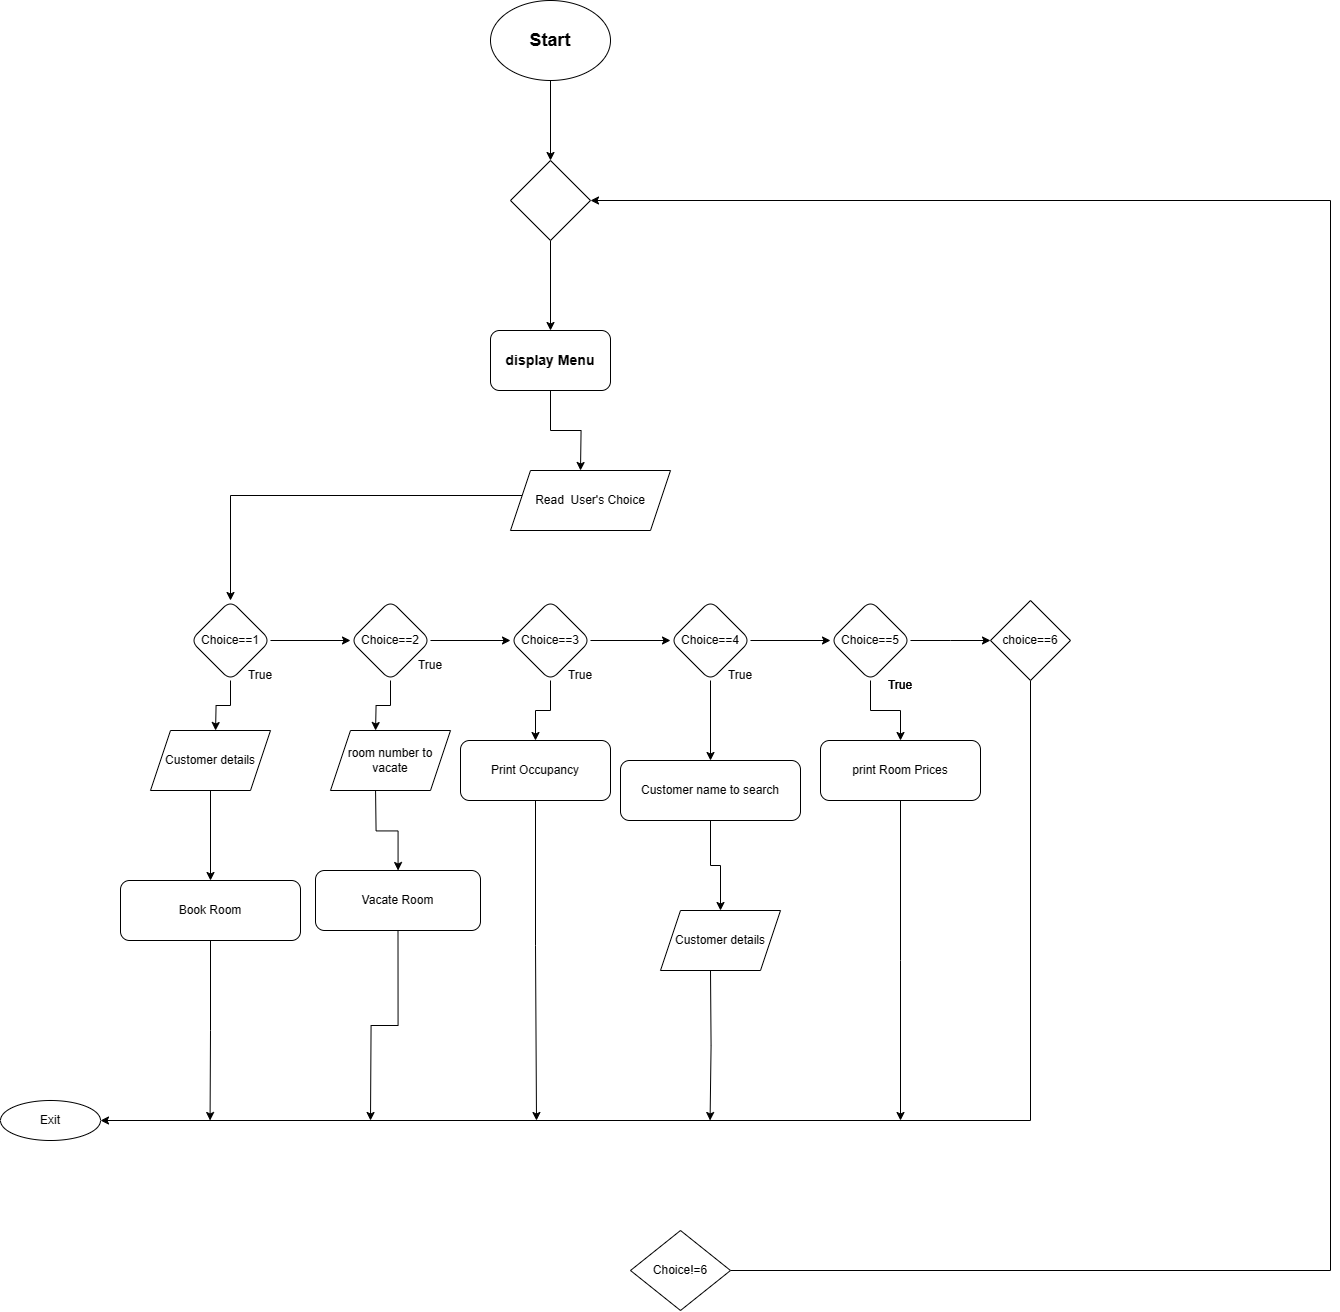

The diagram above was exported from draw.io. Its source (the exported page's mxGraphModel, read from the mxfile embedded in the PNG):
<mxGraphModel dx="2339" dy="813" grid="1" gridSize="10" guides="1" tooltips="1" connect="1" arrows="1" fold="1" page="1" pageScale="1" pageWidth="850" pageHeight="1100" math="0" shadow="0">
  <root>
    <mxCell id="0" />
    <mxCell id="1" parent="0" />
    <mxCell id="0yXZloLxHyIIPoFECALG-7" value="" style="edgeStyle=orthogonalEdgeStyle;rounded=0;orthogonalLoop=1;jettySize=auto;html=1;" parent="1" source="0yXZloLxHyIIPoFECALG-2" target="0yXZloLxHyIIPoFECALG-6" edge="1">
      <mxGeometry relative="1" as="geometry" />
    </mxCell>
    <mxCell id="0yXZloLxHyIIPoFECALG-2" value="&lt;h2&gt;Start&lt;/h2&gt;" style="ellipse;whiteSpace=wrap;html=1;direction=west;" parent="1" vertex="1">
      <mxGeometry x="360" y="100" width="120" height="80" as="geometry" />
    </mxCell>
    <mxCell id="0yXZloLxHyIIPoFECALG-9" value="" style="edgeStyle=orthogonalEdgeStyle;rounded=0;orthogonalLoop=1;jettySize=auto;html=1;" parent="1" source="0yXZloLxHyIIPoFECALG-6" target="0yXZloLxHyIIPoFECALG-8" edge="1">
      <mxGeometry relative="1" as="geometry" />
    </mxCell>
    <mxCell id="0yXZloLxHyIIPoFECALG-6" value="" style="rhombus;whiteSpace=wrap;html=1;" parent="1" vertex="1">
      <mxGeometry x="380" y="260" width="80" height="80" as="geometry" />
    </mxCell>
    <mxCell id="0yXZloLxHyIIPoFECALG-27" value="" style="edgeStyle=orthogonalEdgeStyle;rounded=0;orthogonalLoop=1;jettySize=auto;html=1;" parent="1" source="0yXZloLxHyIIPoFECALG-8" edge="1">
      <mxGeometry relative="1" as="geometry">
        <mxPoint x="450" y="569.9999999999998" as="targetPoint" />
      </mxGeometry>
    </mxCell>
    <mxCell id="0yXZloLxHyIIPoFECALG-8" value="&lt;h3&gt;display Menu&lt;/h3&gt;" style="rounded=1;whiteSpace=wrap;html=1;" parent="1" vertex="1">
      <mxGeometry x="360" y="430" width="120" height="60" as="geometry" />
    </mxCell>
    <mxCell id="0yXZloLxHyIIPoFECALG-29" value="" style="edgeStyle=orthogonalEdgeStyle;rounded=0;orthogonalLoop=1;jettySize=auto;html=1;entryX=0.5;entryY=0;entryDx=0;entryDy=0;" parent="1" source="9DIpDp9TRdDuc4fnVMPV-6" target="0yXZloLxHyIIPoFECALG-36" edge="1">
      <mxGeometry relative="1" as="geometry">
        <mxPoint x="360" y="595.0000000000002" as="sourcePoint" />
        <Array as="points">
          <mxPoint x="100" y="595" />
        </Array>
      </mxGeometry>
    </mxCell>
    <mxCell id="0yXZloLxHyIIPoFECALG-33" value="" style="edgeStyle=orthogonalEdgeStyle;rounded=0;orthogonalLoop=1;jettySize=auto;html=1;" parent="1" source="0yXZloLxHyIIPoFECALG-28" target="0yXZloLxHyIIPoFECALG-32" edge="1">
      <mxGeometry relative="1" as="geometry" />
    </mxCell>
    <mxCell id="0yXZloLxHyIIPoFECALG-53" value="" style="edgeStyle=orthogonalEdgeStyle;rounded=0;orthogonalLoop=1;jettySize=auto;html=1;" parent="1" source="0yXZloLxHyIIPoFECALG-28" target="0yXZloLxHyIIPoFECALG-52" edge="1">
      <mxGeometry relative="1" as="geometry" />
    </mxCell>
    <mxCell id="0yXZloLxHyIIPoFECALG-28" value="Choice==3" style="rhombus;whiteSpace=wrap;html=1;rounded=1;" parent="1" vertex="1">
      <mxGeometry x="380" y="700" width="80" height="80" as="geometry" />
    </mxCell>
    <mxCell id="0yXZloLxHyIIPoFECALG-39" style="edgeStyle=orthogonalEdgeStyle;rounded=0;orthogonalLoop=1;jettySize=auto;html=1;exitX=1;exitY=0.5;exitDx=0;exitDy=0;entryX=0;entryY=0.5;entryDx=0;entryDy=0;" parent="1" source="0yXZloLxHyIIPoFECALG-30" target="0yXZloLxHyIIPoFECALG-28" edge="1">
      <mxGeometry relative="1" as="geometry" />
    </mxCell>
    <mxCell id="0yXZloLxHyIIPoFECALG-55" value="" style="edgeStyle=orthogonalEdgeStyle;rounded=0;orthogonalLoop=1;jettySize=auto;html=1;" parent="1" source="0yXZloLxHyIIPoFECALG-30" edge="1">
      <mxGeometry relative="1" as="geometry">
        <mxPoint x="245.0588235294117" y="829.9999999999998" as="targetPoint" />
      </mxGeometry>
    </mxCell>
    <mxCell id="0yXZloLxHyIIPoFECALG-30" value="Choice==2" style="rhombus;whiteSpace=wrap;html=1;rounded=1;" parent="1" vertex="1">
      <mxGeometry x="220" y="700" width="80" height="80" as="geometry" />
    </mxCell>
    <mxCell id="0yXZloLxHyIIPoFECALG-35" value="" style="edgeStyle=orthogonalEdgeStyle;rounded=0;orthogonalLoop=1;jettySize=auto;html=1;" parent="1" source="0yXZloLxHyIIPoFECALG-32" target="0yXZloLxHyIIPoFECALG-34" edge="1">
      <mxGeometry relative="1" as="geometry" />
    </mxCell>
    <mxCell id="0yXZloLxHyIIPoFECALG-43" value="" style="edgeStyle=orthogonalEdgeStyle;rounded=0;orthogonalLoop=1;jettySize=auto;html=1;" parent="1" source="0yXZloLxHyIIPoFECALG-32" target="0yXZloLxHyIIPoFECALG-42" edge="1">
      <mxGeometry relative="1" as="geometry" />
    </mxCell>
    <mxCell id="0yXZloLxHyIIPoFECALG-32" value="Choice==4" style="rhombus;whiteSpace=wrap;html=1;rounded=1;" parent="1" vertex="1">
      <mxGeometry x="540" y="700" width="80" height="80" as="geometry" />
    </mxCell>
    <mxCell id="0yXZloLxHyIIPoFECALG-47" value="" style="edgeStyle=orthogonalEdgeStyle;rounded=0;orthogonalLoop=1;jettySize=auto;html=1;" parent="1" source="0yXZloLxHyIIPoFECALG-34" target="0yXZloLxHyIIPoFECALG-46" edge="1">
      <mxGeometry relative="1" as="geometry" />
    </mxCell>
    <mxCell id="0yXZloLxHyIIPoFECALG-49" value="" style="edgeStyle=orthogonalEdgeStyle;rounded=0;orthogonalLoop=1;jettySize=auto;html=1;" parent="1" source="0yXZloLxHyIIPoFECALG-34" edge="1">
      <mxGeometry relative="1" as="geometry">
        <mxPoint x="860" y="740" as="targetPoint" />
      </mxGeometry>
    </mxCell>
    <mxCell id="0yXZloLxHyIIPoFECALG-34" value="Choice==5" style="rhombus;whiteSpace=wrap;html=1;rounded=1;" parent="1" vertex="1">
      <mxGeometry x="700" y="700" width="80" height="80" as="geometry" />
    </mxCell>
    <mxCell id="0yXZloLxHyIIPoFECALG-38" style="edgeStyle=orthogonalEdgeStyle;rounded=0;orthogonalLoop=1;jettySize=auto;html=1;entryX=0;entryY=0.5;entryDx=0;entryDy=0;" parent="1" source="0yXZloLxHyIIPoFECALG-36" target="0yXZloLxHyIIPoFECALG-30" edge="1">
      <mxGeometry relative="1" as="geometry" />
    </mxCell>
    <mxCell id="0yXZloLxHyIIPoFECALG-59" value="" style="edgeStyle=orthogonalEdgeStyle;rounded=0;orthogonalLoop=1;jettySize=auto;html=1;" parent="1" source="0yXZloLxHyIIPoFECALG-36" edge="1">
      <mxGeometry relative="1" as="geometry">
        <mxPoint x="85.05882352941171" y="829.9999999999998" as="targetPoint" />
      </mxGeometry>
    </mxCell>
    <mxCell id="0yXZloLxHyIIPoFECALG-36" value="Choice==1" style="rhombus;whiteSpace=wrap;html=1;rounded=1;" parent="1" vertex="1">
      <mxGeometry x="60" y="700" width="80" height="80" as="geometry" />
    </mxCell>
    <mxCell id="9DIpDp9TRdDuc4fnVMPV-5" style="edgeStyle=orthogonalEdgeStyle;rounded=0;orthogonalLoop=1;jettySize=auto;html=1;exitX=0.5;exitY=1;exitDx=0;exitDy=0;entryX=0.5;entryY=0;entryDx=0;entryDy=0;" edge="1" parent="1" source="0yXZloLxHyIIPoFECALG-42" target="9DIpDp9TRdDuc4fnVMPV-8">
      <mxGeometry relative="1" as="geometry">
        <mxPoint x="580" y="1010" as="targetPoint" />
      </mxGeometry>
    </mxCell>
    <mxCell id="0yXZloLxHyIIPoFECALG-42" value="Customer name to search" style="whiteSpace=wrap;html=1;rounded=1;" parent="1" vertex="1">
      <mxGeometry x="490" y="860" width="180" height="60" as="geometry" />
    </mxCell>
    <mxCell id="0yXZloLxHyIIPoFECALG-87" style="edgeStyle=orthogonalEdgeStyle;rounded=0;orthogonalLoop=1;jettySize=auto;html=1;exitX=0.5;exitY=1;exitDx=0;exitDy=0;" parent="1" source="0yXZloLxHyIIPoFECALG-46" edge="1">
      <mxGeometry relative="1" as="geometry">
        <mxPoint x="770" y="1220" as="targetPoint" />
      </mxGeometry>
    </mxCell>
    <mxCell id="0yXZloLxHyIIPoFECALG-46" value="print Room Prices" style="whiteSpace=wrap;html=1;rounded=1;" parent="1" vertex="1">
      <mxGeometry x="690" y="840" width="160" height="60" as="geometry" />
    </mxCell>
    <mxCell id="0yXZloLxHyIIPoFECALG-84" style="edgeStyle=orthogonalEdgeStyle;rounded=0;orthogonalLoop=1;jettySize=auto;html=1;exitX=0.5;exitY=1;exitDx=0;exitDy=0;" parent="1" source="0yXZloLxHyIIPoFECALG-52" edge="1">
      <mxGeometry relative="1" as="geometry">
        <mxPoint x="405" y="1220" as="targetPoint" />
        <Array as="points">
          <mxPoint x="405" y="1045" />
          <mxPoint x="406" y="1230" />
        </Array>
      </mxGeometry>
    </mxCell>
    <mxCell id="0yXZloLxHyIIPoFECALG-52" value="Print Occupancy" style="rounded=1;whiteSpace=wrap;html=1;" parent="1" vertex="1">
      <mxGeometry x="330" y="840" width="150" height="60" as="geometry" />
    </mxCell>
    <mxCell id="0yXZloLxHyIIPoFECALG-57" value="" style="edgeStyle=orthogonalEdgeStyle;rounded=0;orthogonalLoop=1;jettySize=auto;html=1;" parent="1" target="0yXZloLxHyIIPoFECALG-56" edge="1">
      <mxGeometry relative="1" as="geometry">
        <mxPoint x="245.0588235294117" y="889.9999999999998" as="sourcePoint" />
      </mxGeometry>
    </mxCell>
    <mxCell id="0yXZloLxHyIIPoFECALG-88" style="edgeStyle=orthogonalEdgeStyle;rounded=0;orthogonalLoop=1;jettySize=auto;html=1;exitX=0.5;exitY=1;exitDx=0;exitDy=0;" parent="1" source="0yXZloLxHyIIPoFECALG-56" edge="1">
      <mxGeometry relative="1" as="geometry">
        <mxPoint x="240" y="1220" as="targetPoint" />
      </mxGeometry>
    </mxCell>
    <mxCell id="0yXZloLxHyIIPoFECALG-56" value="Vacate Room" style="whiteSpace=wrap;html=1;rounded=1;" parent="1" vertex="1">
      <mxGeometry x="185" y="970" width="165" height="60" as="geometry" />
    </mxCell>
    <mxCell id="0yXZloLxHyIIPoFECALG-89" style="edgeStyle=orthogonalEdgeStyle;rounded=0;orthogonalLoop=1;jettySize=auto;html=1;exitX=0.5;exitY=1;exitDx=0;exitDy=0;" parent="1" source="0yXZloLxHyIIPoFECALG-62" edge="1">
      <mxGeometry relative="1" as="geometry">
        <mxPoint x="79.57142857142867" y="1220" as="targetPoint" />
      </mxGeometry>
    </mxCell>
    <mxCell id="0yXZloLxHyIIPoFECALG-62" value="Book Room" style="whiteSpace=wrap;html=1;rounded=1;" parent="1" vertex="1">
      <mxGeometry x="-10" y="980" width="180" height="60" as="geometry" />
    </mxCell>
    <mxCell id="0yXZloLxHyIIPoFECALG-64" value="True" style="text;strokeColor=none;align=center;fillColor=none;html=1;verticalAlign=middle;whiteSpace=wrap;rounded=0;" parent="1" vertex="1">
      <mxGeometry x="740" y="770" width="60" height="30" as="geometry" />
    </mxCell>
    <mxCell id="0yXZloLxHyIIPoFECALG-66" value="True" style="text;strokeColor=none;align=center;fillColor=none;html=1;verticalAlign=middle;whiteSpace=wrap;rounded=0;" parent="1" vertex="1">
      <mxGeometry x="740" y="770" width="60" height="30" as="geometry" />
    </mxCell>
    <mxCell id="0yXZloLxHyIIPoFECALG-68" value="True" style="text;strokeColor=none;align=center;fillColor=none;html=1;verticalAlign=middle;whiteSpace=wrap;rounded=0;" parent="1" vertex="1">
      <mxGeometry x="580" y="760" width="60" height="30" as="geometry" />
    </mxCell>
    <mxCell id="0yXZloLxHyIIPoFECALG-69" value="True" style="text;strokeColor=none;align=center;fillColor=none;html=1;verticalAlign=middle;whiteSpace=wrap;rounded=0;" parent="1" vertex="1">
      <mxGeometry x="420" y="760" width="60" height="30" as="geometry" />
    </mxCell>
    <mxCell id="0yXZloLxHyIIPoFECALG-70" value="True" style="text;strokeColor=none;align=center;fillColor=none;html=1;verticalAlign=middle;whiteSpace=wrap;rounded=0;" parent="1" vertex="1">
      <mxGeometry x="270" y="750" width="60" height="30" as="geometry" />
    </mxCell>
    <mxCell id="0yXZloLxHyIIPoFECALG-71" value="True" style="text;strokeColor=none;align=center;fillColor=none;html=1;verticalAlign=middle;whiteSpace=wrap;rounded=0;" parent="1" vertex="1">
      <mxGeometry x="100" y="760" width="60" height="30" as="geometry" />
    </mxCell>
    <mxCell id="0yXZloLxHyIIPoFECALG-79" style="edgeStyle=orthogonalEdgeStyle;rounded=0;orthogonalLoop=1;jettySize=auto;html=1;exitX=1;exitY=0.5;exitDx=0;exitDy=0;entryX=1;entryY=0.5;entryDx=0;entryDy=0;" parent="1" source="0yXZloLxHyIIPoFECALG-76" target="0yXZloLxHyIIPoFECALG-6" edge="1">
      <mxGeometry relative="1" as="geometry">
        <Array as="points">
          <mxPoint x="1200" y="1370" />
          <mxPoint x="1200" y="300" />
        </Array>
      </mxGeometry>
    </mxCell>
    <mxCell id="0yXZloLxHyIIPoFECALG-76" value="Choice!=6" style="rhombus;whiteSpace=wrap;html=1;" parent="1" vertex="1">
      <mxGeometry x="500" y="1330" width="100" height="80" as="geometry" />
    </mxCell>
    <mxCell id="0yXZloLxHyIIPoFECALG-101" style="edgeStyle=orthogonalEdgeStyle;rounded=0;orthogonalLoop=1;jettySize=auto;html=1;exitX=0.5;exitY=1;exitDx=0;exitDy=0;entryX=1;entryY=0.5;entryDx=0;entryDy=0;" parent="1" source="0yXZloLxHyIIPoFECALG-81" target="0yXZloLxHyIIPoFECALG-83" edge="1">
      <mxGeometry relative="1" as="geometry" />
    </mxCell>
    <mxCell id="0yXZloLxHyIIPoFECALG-81" value="choice==6" style="rhombus;whiteSpace=wrap;html=1;" parent="1" vertex="1">
      <mxGeometry x="860" y="700" width="80" height="80" as="geometry" />
    </mxCell>
    <mxCell id="0yXZloLxHyIIPoFECALG-83" value="Exit" style="ellipse;whiteSpace=wrap;html=1;" parent="1" vertex="1">
      <mxGeometry x="-130" y="1200" width="100" height="40" as="geometry" />
    </mxCell>
    <mxCell id="9DIpDp9TRdDuc4fnVMPV-2" style="edgeStyle=orthogonalEdgeStyle;rounded=0;orthogonalLoop=1;jettySize=auto;html=1;exitX=0.5;exitY=1;exitDx=0;exitDy=0;entryX=0.5;entryY=0;entryDx=0;entryDy=0;" edge="1" parent="1" source="9DIpDp9TRdDuc4fnVMPV-1" target="0yXZloLxHyIIPoFECALG-62">
      <mxGeometry relative="1" as="geometry" />
    </mxCell>
    <mxCell id="9DIpDp9TRdDuc4fnVMPV-1" value="Customer details" style="shape=parallelogram;perimeter=parallelogramPerimeter;whiteSpace=wrap;html=1;fixedSize=1;" vertex="1" parent="1">
      <mxGeometry x="20" y="830" width="120" height="60" as="geometry" />
    </mxCell>
    <mxCell id="9DIpDp9TRdDuc4fnVMPV-3" value="room number to vacate" style="shape=parallelogram;perimeter=parallelogramPerimeter;whiteSpace=wrap;html=1;fixedSize=1;" vertex="1" parent="1">
      <mxGeometry x="200" y="830" width="120" height="60" as="geometry" />
    </mxCell>
    <mxCell id="9DIpDp9TRdDuc4fnVMPV-7" style="edgeStyle=orthogonalEdgeStyle;rounded=0;orthogonalLoop=1;jettySize=auto;html=1;exitX=0.5;exitY=1;exitDx=0;exitDy=0;" edge="1" parent="1">
      <mxGeometry relative="1" as="geometry">
        <mxPoint x="579.5714285714289" y="1220" as="targetPoint" />
        <mxPoint x="580" y="1070" as="sourcePoint" />
      </mxGeometry>
    </mxCell>
    <mxCell id="9DIpDp9TRdDuc4fnVMPV-6" value="Read&amp;nbsp; User's Choice" style="shape=parallelogram;perimeter=parallelogramPerimeter;whiteSpace=wrap;html=1;fixedSize=1;" vertex="1" parent="1">
      <mxGeometry x="380" y="570" width="160" height="60" as="geometry" />
    </mxCell>
    <mxCell id="9DIpDp9TRdDuc4fnVMPV-8" value="Customer details" style="shape=parallelogram;perimeter=parallelogramPerimeter;whiteSpace=wrap;html=1;fixedSize=1;" vertex="1" parent="1">
      <mxGeometry x="530" y="1010" width="120" height="60" as="geometry" />
    </mxCell>
  </root>
</mxGraphModel>